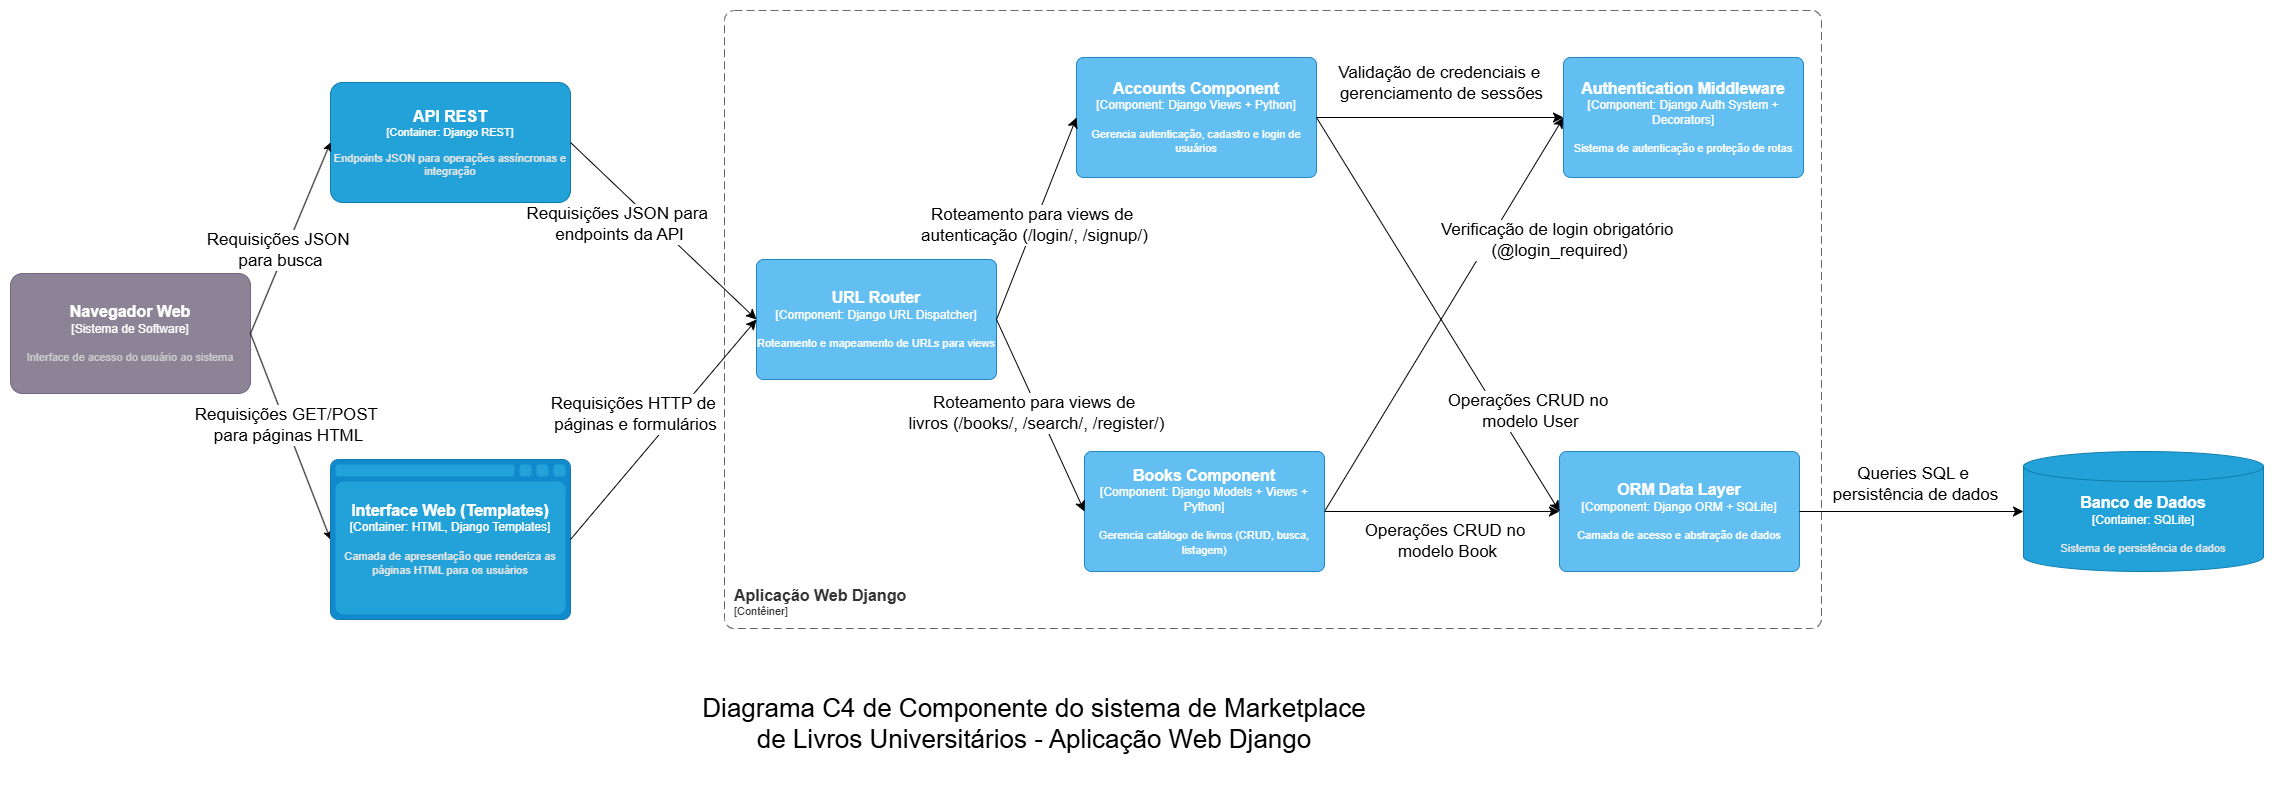

The diagram above was exported from draw.io. Its source (the exported page's mxGraphModel, read from the mxfile embedded in the PNG):
<mxGraphModel dx="2497" dy="2746" grid="0" gridSize="10" guides="1" tooltips="1" connect="1" arrows="1" fold="1" page="0" pageScale="1" pageWidth="827" pageHeight="1169" math="0" shadow="0">
  <root>
    <mxCell id="0" />
    <mxCell id="1" parent="0" />
    <object placeholders="1" c4Name="Navegador Web" c4Type="Sistema de Software" c4Description="Interface de acesso do usuário ao sistema" label="&lt;font style=&quot;font-size: 16px&quot;&gt;&lt;b&gt;%c4Name%&lt;/b&gt;&lt;/font&gt;&lt;div&gt;[%c4Type%]&lt;/div&gt;&lt;br&gt;&lt;div&gt;&lt;font style=&quot;font-size: 11px&quot;&gt;&lt;font color=&quot;#cccccc&quot;&gt;%c4Description%&lt;/font&gt;&lt;/div&gt;" id="ke2RBn5UrRnGPG3_mB_s-4">
      <mxCell style="rounded=1;whiteSpace=wrap;html=1;labelBackgroundColor=none;fillColor=#8C8496;fontColor=#ffffff;align=center;arcSize=10;strokeColor=#736782;metaEdit=1;resizable=0;points=[[0.25,0,0],[0.5,0,0],[0.75,0,0],[1,0.25,0],[1,0.5,0],[1,0.75,0],[0.75,1,0],[0.5,1,0],[0.25,1,0],[0,0.75,0],[0,0.5,0],[0,0.25,0]];" vertex="1" parent="1">
        <mxGeometry x="-490" y="-69" width="240" height="120" as="geometry" />
      </mxCell>
    </object>
    <mxCell id="ke2RBn5UrRnGPG3_mB_s-5" style="rounded=0;orthogonalLoop=1;jettySize=auto;html=1;fillColor=none;entryX=0;entryY=0.5;entryDx=0;entryDy=0;entryPerimeter=0;exitX=1;exitY=0.5;exitDx=0;exitDy=0;exitPerimeter=0;" edge="1" parent="1" source="ke2RBn5UrRnGPG3_mB_s-4" target="ke2RBn5UrRnGPG3_mB_s-10">
      <mxGeometry relative="1" as="geometry">
        <mxPoint x="121" y="177" as="sourcePoint" />
        <mxPoint x="37" y="117" as="targetPoint" />
      </mxGeometry>
    </mxCell>
    <mxCell id="ke2RBn5UrRnGPG3_mB_s-6" value="Requisições GET/POST&amp;nbsp;&lt;div&gt;para páginas HTML&lt;/div&gt;" style="edgeLabel;html=1;align=center;verticalAlign=middle;resizable=0;points=[];fontSize=17;" vertex="1" connectable="0" parent="ke2RBn5UrRnGPG3_mB_s-5">
      <mxGeometry x="-0.0975" y="-4" relative="1" as="geometry">
        <mxPoint x="4" y="-4" as="offset" />
      </mxGeometry>
    </mxCell>
    <mxCell id="ke2RBn5UrRnGPG3_mB_s-7" value="Diagrama C4 de Componente do sistema de Marketplace de Livros Universitários -&amp;nbsp;&lt;span style=&quot;background-color: transparent;&quot;&gt;Aplicação Web Django&lt;/span&gt;&lt;div&gt;&lt;span style=&quot;background-color: transparent; color: light-dark(rgb(0, 0, 0), rgb(255, 255, 255));&quot;&gt;&lt;br&gt;&lt;/span&gt;&lt;/div&gt;" style="text;html=1;whiteSpace=wrap;strokeColor=none;fillColor=none;align=center;verticalAlign=middle;rounded=0;fontSize=26;" vertex="1" parent="1">
      <mxGeometry x="199" y="382" width="670" height="30" as="geometry" />
    </mxCell>
    <object placeholders="1" c4Name="Interface Web (Templates)" c4Type="Container" c4Technology="HTML, Django Templates" c4Description="Camada de apresentação que renderiza as páginas HTML para os usuários" label="&lt;font style=&quot;font-size: 16px&quot;&gt;&lt;b&gt;%c4Name%&lt;/b&gt;&lt;/font&gt;&lt;div&gt;[%c4Type%:&amp;nbsp;%c4Technology%]&lt;/div&gt;&lt;br&gt;&lt;div&gt;&lt;font style=&quot;font-size: 11px&quot;&gt;&lt;font color=&quot;#E6E6E6&quot;&gt;%c4Description%&lt;/font&gt;&lt;/div&gt;" id="ke2RBn5UrRnGPG3_mB_s-10">
      <mxCell style="shape=mxgraph.c4.webBrowserContainer2;whiteSpace=wrap;html=1;boundedLbl=1;rounded=0;labelBackgroundColor=none;strokeColor=#118ACD;fillColor=#23A2D9;strokeColor=#118ACD;strokeColor2=#0E7DAD;fontSize=12;fontColor=#ffffff;align=center;metaEdit=1;points=[[0.5,0,0],[1,0.25,0],[1,0.5,0],[1,0.75,0],[0.5,1,0],[0,0.75,0],[0,0.5,0],[0,0.25,0]];resizable=0;" vertex="1" parent="1">
        <mxGeometry x="-170" y="117" width="240" height="160" as="geometry" />
      </mxCell>
    </object>
    <object placeholders="1" c4Name="API REST" c4Type="Container" c4Technology="Django REST" c4Description="Endpoints JSON para operações assíncronas e integração" label="&lt;font style=&quot;font-size: 16px&quot;&gt;&lt;b&gt;%c4Name%&lt;/b&gt;&lt;/font&gt;&lt;div&gt;[%c4Type%: %c4Technology%]&lt;/div&gt;&lt;br&gt;&lt;div&gt;&lt;font style=&quot;font-size: 11px&quot;&gt;&lt;font color=&quot;#E6E6E6&quot;&gt;%c4Description%&lt;/font&gt;&lt;/div&gt;" id="ke2RBn5UrRnGPG3_mB_s-11">
      <mxCell style="rounded=1;whiteSpace=wrap;html=1;fontSize=11;labelBackgroundColor=none;fillColor=#23A2D9;fontColor=#ffffff;align=center;arcSize=10;strokeColor=#0E7DAD;metaEdit=1;resizable=0;points=[[0.25,0,0],[0.5,0,0],[0.75,0,0],[1,0.25,0],[1,0.5,0],[1,0.75,0],[0.75,1,0],[0.5,1,0],[0.25,1,0],[0,0.75,0],[0,0.5,0],[0,0.25,0]];" vertex="1" parent="1">
        <mxGeometry x="-170" y="-260" width="240" height="120" as="geometry" />
      </mxCell>
    </object>
    <object placeholders="1" c4Name="Banco de Dados" c4Type="Container" c4Technology="SQLite" c4Description="Sistema de persistência de dados" label="&lt;font style=&quot;font-size: 16px&quot;&gt;&lt;b&gt;%c4Name%&lt;/b&gt;&lt;/font&gt;&lt;div&gt;[%c4Type%:&amp;nbsp;%c4Technology%]&lt;/div&gt;&lt;br&gt;&lt;div&gt;&lt;font style=&quot;font-size: 11px&quot;&gt;&lt;font color=&quot;#E6E6E6&quot;&gt;%c4Description%&lt;/font&gt;&lt;/div&gt;" id="ke2RBn5UrRnGPG3_mB_s-12">
      <mxCell style="shape=cylinder3;size=15;whiteSpace=wrap;html=1;boundedLbl=1;rounded=0;labelBackgroundColor=none;fillColor=#23A2D9;fontSize=12;fontColor=#ffffff;align=center;strokeColor=#0E7DAD;metaEdit=1;points=[[0.5,0,0],[1,0.25,0],[1,0.5,0],[1,0.75,0],[0.5,1,0],[0,0.75,0],[0,0.5,0],[0,0.25,0]];resizable=0;" vertex="1" parent="1">
        <mxGeometry x="1523" y="109" width="240" height="120" as="geometry" />
      </mxCell>
    </object>
    <mxCell id="ke2RBn5UrRnGPG3_mB_s-13" style="rounded=0;orthogonalLoop=1;jettySize=auto;html=1;exitX=1;exitY=0.5;exitDx=0;exitDy=0;exitPerimeter=0;entryX=0;entryY=0.5;entryDx=0;entryDy=0;entryPerimeter=0;" edge="1" parent="1" source="ke2RBn5UrRnGPG3_mB_s-4" target="ke2RBn5UrRnGPG3_mB_s-11">
      <mxGeometry relative="1" as="geometry" />
    </mxCell>
    <mxCell id="ke2RBn5UrRnGPG3_mB_s-14" value="Requisições JSON&amp;nbsp;&lt;div&gt;para busca&lt;/div&gt;" style="edgeLabel;html=1;align=center;verticalAlign=middle;resizable=0;points=[];fontSize=17;" vertex="1" connectable="0" parent="ke2RBn5UrRnGPG3_mB_s-13">
      <mxGeometry x="-0.1504" y="6" relative="1" as="geometry">
        <mxPoint as="offset" />
      </mxGeometry>
    </mxCell>
    <object placeholders="1" c4Name="Aplicação Web Django" c4Type="ContainerScopeBoundary" c4Application="Contêiner" label="&lt;font style=&quot;font-size: 16px&quot;&gt;&lt;b&gt;&lt;div style=&quot;text-align: left&quot;&gt;%c4Name%&lt;/div&gt;&lt;/b&gt;&lt;/font&gt;&lt;div style=&quot;text-align: left&quot;&gt;[%c4Application%]&lt;/div&gt;" id="ke2RBn5UrRnGPG3_mB_s-22">
      <mxCell style="rounded=1;fontSize=11;whiteSpace=wrap;html=1;dashed=1;arcSize=20;fillColor=none;strokeColor=#666666;fontColor=#333333;labelBackgroundColor=none;align=left;verticalAlign=bottom;labelBorderColor=none;spacingTop=0;spacing=10;dashPattern=8 4;metaEdit=1;rotatable=0;perimeter=rectanglePerimeter;noLabel=0;labelPadding=0;allowArrows=0;connectable=0;expand=0;recursiveResize=0;editable=1;pointerEvents=0;absoluteArcSize=1;points=[[0.25,0,0],[0.5,0,0],[0.75,0,0],[1,0.25,0],[1,0.5,0],[1,0.75,0],[0.75,1,0],[0.5,1,0],[0.25,1,0],[0,0.75,0],[0,0.5,0],[0,0.25,0]];" vertex="1" parent="1">
        <mxGeometry x="224" y="-332" width="1097" height="618" as="geometry" />
      </mxCell>
    </object>
    <object placeholders="1" c4Name="Accounts Component" c4Type="Component" c4Technology="Django Views + Python" c4Description="Gerencia autenticação, cadastro e login de usuários" label="&lt;font style=&quot;font-size: 16px&quot;&gt;&lt;b&gt;%c4Name%&lt;/b&gt;&lt;/font&gt;&lt;div&gt;[%c4Type%: %c4Technology%]&lt;/div&gt;&lt;br&gt;&lt;div&gt;&lt;font style=&quot;font-size: 11px&quot;&gt;%c4Description%&lt;/font&gt;&lt;/div&gt;" id="ke2RBn5UrRnGPG3_mB_s-24">
      <mxCell style="rounded=1;whiteSpace=wrap;html=1;labelBackgroundColor=none;fillColor=#63BEF2;fontColor=#ffffff;align=center;arcSize=6;strokeColor=#2086C9;metaEdit=1;resizable=0;points=[[0.25,0,0],[0.5,0,0],[0.75,0,0],[1,0.25,0],[1,0.5,0],[1,0.75,0],[0.75,1,0],[0.5,1,0],[0.25,1,0],[0,0.75,0],[0,0.5,0],[0,0.25,0]];" vertex="1" parent="1">
        <mxGeometry x="576" y="-285" width="240" height="120" as="geometry" />
      </mxCell>
    </object>
    <mxCell id="ke2RBn5UrRnGPG3_mB_s-35" style="edgeStyle=none;curved=1;rounded=0;orthogonalLoop=1;jettySize=auto;html=1;exitX=1;exitY=0.5;exitDx=0;exitDy=0;exitPerimeter=0;fontSize=12;startSize=8;endSize=8;entryX=0;entryY=0.5;entryDx=0;entryDy=0;entryPerimeter=0;" edge="1" parent="1" source="ke2RBn5UrRnGPG3_mB_s-25" target="ke2RBn5UrRnGPG3_mB_s-26">
      <mxGeometry relative="1" as="geometry">
        <mxPoint x="792" y="-211.88885498046875" as="targetPoint" />
      </mxGeometry>
    </mxCell>
    <mxCell id="ke2RBn5UrRnGPG3_mB_s-45" value="&lt;div&gt;Verificação de login obrigatório&amp;nbsp;&lt;/div&gt;&lt;div&gt;(@login_required)&lt;/div&gt;" style="edgeLabel;html=1;align=center;verticalAlign=middle;resizable=0;points=[];fontSize=17;" vertex="1" connectable="0" parent="ke2RBn5UrRnGPG3_mB_s-35">
      <mxGeometry x="0.4812" y="1" relative="1" as="geometry">
        <mxPoint x="58" y="19" as="offset" />
      </mxGeometry>
    </mxCell>
    <object placeholders="1" c4Name="Books Component" c4Type="Component" c4Technology="Django Models + Views + Python" c4Description="Gerencia catálogo de livros (CRUD, busca, listagem)" label="&lt;font style=&quot;font-size: 16px&quot;&gt;&lt;b&gt;%c4Name%&lt;/b&gt;&lt;/font&gt;&lt;div&gt;[%c4Type%: %c4Technology%]&lt;/div&gt;&lt;br&gt;&lt;div&gt;&lt;font style=&quot;font-size: 11px&quot;&gt;%c4Description%&lt;/font&gt;&lt;/div&gt;" id="ke2RBn5UrRnGPG3_mB_s-25">
      <mxCell style="rounded=1;whiteSpace=wrap;html=1;labelBackgroundColor=none;fillColor=#63BEF2;fontColor=#ffffff;align=center;arcSize=6;strokeColor=#2086C9;metaEdit=1;resizable=0;points=[[0.25,0,0],[0.5,0,0],[0.75,0,0],[1,0.25,0],[1,0.5,0],[1,0.75,0],[0.75,1,0],[0.5,1,0],[0.25,1,0],[0,0.75,0],[0,0.5,0],[0,0.25,0]];" vertex="1" parent="1">
        <mxGeometry x="584" y="109" width="240" height="120" as="geometry" />
      </mxCell>
    </object>
    <object placeholders="1" c4Name="Authentication Middleware" c4Type="Component" c4Technology="Django Auth System + Decorators" c4Description="Sistema de autenticação e proteção de rotas" label="&lt;font style=&quot;font-size: 16px&quot;&gt;&lt;b&gt;%c4Name%&lt;/b&gt;&lt;/font&gt;&lt;div&gt;[%c4Type%: %c4Technology%]&lt;/div&gt;&lt;br&gt;&lt;div&gt;&lt;font style=&quot;font-size: 11px&quot;&gt;%c4Description%&lt;/font&gt;&lt;/div&gt;" id="ke2RBn5UrRnGPG3_mB_s-26">
      <mxCell style="rounded=1;whiteSpace=wrap;html=1;labelBackgroundColor=none;fillColor=#63BEF2;fontColor=#ffffff;align=center;arcSize=6;strokeColor=#2086C9;metaEdit=1;resizable=0;points=[[0.25,0,0],[0.5,0,0],[0.75,0,0],[1,0.25,0],[1,0.5,0],[1,0.75,0],[0.75,1,0],[0.5,1,0],[0.25,1,0],[0,0.75,0],[0,0.5,0],[0,0.25,0]];" vertex="1" parent="1">
        <mxGeometry x="1063" y="-285" width="240" height="120" as="geometry" />
      </mxCell>
    </object>
    <object placeholders="1" c4Name="URL Router" c4Type="Component" c4Technology="Django URL Dispatcher" c4Description="Roteamento e mapeamento de URLs para views" label="&lt;font style=&quot;font-size: 16px&quot;&gt;&lt;b&gt;%c4Name%&lt;/b&gt;&lt;/font&gt;&lt;div&gt;[%c4Type%: %c4Technology%]&lt;/div&gt;&lt;br&gt;&lt;div&gt;&lt;font style=&quot;font-size: 11px&quot;&gt;%c4Description%&lt;/font&gt;&lt;/div&gt;" id="ke2RBn5UrRnGPG3_mB_s-27">
      <mxCell style="rounded=1;whiteSpace=wrap;html=1;labelBackgroundColor=none;fillColor=#63BEF2;fontColor=#ffffff;align=center;arcSize=6;strokeColor=#2086C9;metaEdit=1;resizable=0;points=[[0.25,0,0],[0.5,0,0],[0.75,0,0],[1,0.25,0],[1,0.5,0],[1,0.75,0],[0.75,1,0],[0.5,1,0],[0.25,1,0],[0,0.75,0],[0,0.5,0],[0,0.25,0]];" vertex="1" parent="1">
        <mxGeometry x="256" y="-83" width="240" height="120" as="geometry" />
      </mxCell>
    </object>
    <object placeholders="1" c4Name="ORM Data Layer" c4Type="Component" c4Technology="Django ORM + SQLite" c4Description="Camada de acesso e abstração de dados" label="&lt;font style=&quot;font-size: 16px&quot;&gt;&lt;b&gt;%c4Name%&lt;/b&gt;&lt;/font&gt;&lt;div&gt;[%c4Type%: %c4Technology%]&lt;/div&gt;&lt;br&gt;&lt;div&gt;&lt;font style=&quot;font-size: 11px&quot;&gt;%c4Description%&lt;/font&gt;&lt;/div&gt;" id="ke2RBn5UrRnGPG3_mB_s-28">
      <mxCell style="rounded=1;whiteSpace=wrap;html=1;labelBackgroundColor=none;fillColor=#63BEF2;fontColor=#ffffff;align=center;arcSize=6;strokeColor=#2086C9;metaEdit=1;resizable=0;points=[[0.25,0,0],[0.5,0,0],[0.75,0,0],[1,0.25,0],[1,0.5,0],[1,0.75,0],[0.75,1,0],[0.5,1,0],[0.25,1,0],[0,0.75,0],[0,0.5,0],[0,0.25,0]];" vertex="1" parent="1">
        <mxGeometry x="1059" y="109" width="240" height="120" as="geometry" />
      </mxCell>
    </object>
    <mxCell id="ke2RBn5UrRnGPG3_mB_s-30" style="edgeStyle=none;curved=1;rounded=0;orthogonalLoop=1;jettySize=auto;html=1;exitX=1;exitY=0.5;exitDx=0;exitDy=0;exitPerimeter=0;entryX=0;entryY=0.5;entryDx=0;entryDy=0;entryPerimeter=0;fontSize=12;startSize=8;endSize=8;" edge="1" parent="1" source="ke2RBn5UrRnGPG3_mB_s-10" target="ke2RBn5UrRnGPG3_mB_s-27">
      <mxGeometry relative="1" as="geometry" />
    </mxCell>
    <mxCell id="ke2RBn5UrRnGPG3_mB_s-40" value="&lt;div&gt;Requisições HTTP de&amp;nbsp;&lt;/div&gt;&lt;div&gt;páginas e formulários&lt;/div&gt;" style="edgeLabel;html=1;align=center;verticalAlign=middle;resizable=0;points=[];fontSize=17;" vertex="1" connectable="0" parent="ke2RBn5UrRnGPG3_mB_s-30">
      <mxGeometry x="-0.1745" y="3" relative="1" as="geometry">
        <mxPoint x="-12" y="-33" as="offset" />
      </mxGeometry>
    </mxCell>
    <mxCell id="ke2RBn5UrRnGPG3_mB_s-31" style="edgeStyle=none;curved=1;rounded=0;orthogonalLoop=1;jettySize=auto;html=1;exitX=1;exitY=0.5;exitDx=0;exitDy=0;exitPerimeter=0;entryX=0;entryY=0.5;entryDx=0;entryDy=0;entryPerimeter=0;fontSize=12;startSize=8;endSize=8;" edge="1" parent="1" source="ke2RBn5UrRnGPG3_mB_s-11" target="ke2RBn5UrRnGPG3_mB_s-27">
      <mxGeometry relative="1" as="geometry" />
    </mxCell>
    <mxCell id="ke2RBn5UrRnGPG3_mB_s-41" value="&lt;div&gt;Requisições JSON para&amp;nbsp;&lt;/div&gt;&lt;div&gt;endpoints da API&lt;/div&gt;" style="edgeLabel;html=1;align=center;verticalAlign=middle;resizable=0;points=[];fontSize=17;" vertex="1" connectable="0" parent="ke2RBn5UrRnGPG3_mB_s-31">
      <mxGeometry x="-0.0587" y="1" relative="1" as="geometry">
        <mxPoint x="-40" y="-1" as="offset" />
      </mxGeometry>
    </mxCell>
    <mxCell id="ke2RBn5UrRnGPG3_mB_s-32" style="edgeStyle=none;curved=1;rounded=0;orthogonalLoop=1;jettySize=auto;html=1;exitX=1;exitY=0.5;exitDx=0;exitDy=0;exitPerimeter=0;entryX=0;entryY=0.5;entryDx=0;entryDy=0;entryPerimeter=0;fontSize=12;startSize=8;endSize=8;" edge="1" parent="1" source="ke2RBn5UrRnGPG3_mB_s-27" target="ke2RBn5UrRnGPG3_mB_s-24">
      <mxGeometry relative="1" as="geometry" />
    </mxCell>
    <mxCell id="ke2RBn5UrRnGPG3_mB_s-42" value="&lt;div&gt;Roteamento para views de&amp;nbsp;&lt;/div&gt;&lt;div&gt;autenticação (/login/, /signup/)&lt;/div&gt;" style="edgeLabel;html=1;align=center;verticalAlign=middle;resizable=0;points=[];fontSize=17;" vertex="1" connectable="0" parent="ke2RBn5UrRnGPG3_mB_s-32">
      <mxGeometry x="-0.1294" y="-1" relative="1" as="geometry">
        <mxPoint x="1" y="-8" as="offset" />
      </mxGeometry>
    </mxCell>
    <mxCell id="ke2RBn5UrRnGPG3_mB_s-33" style="edgeStyle=none;curved=1;rounded=0;orthogonalLoop=1;jettySize=auto;html=1;exitX=1;exitY=0.5;exitDx=0;exitDy=0;exitPerimeter=0;entryX=0;entryY=0.5;entryDx=0;entryDy=0;entryPerimeter=0;fontSize=12;startSize=8;endSize=8;" edge="1" parent="1" source="ke2RBn5UrRnGPG3_mB_s-27" target="ke2RBn5UrRnGPG3_mB_s-25">
      <mxGeometry relative="1" as="geometry" />
    </mxCell>
    <mxCell id="ke2RBn5UrRnGPG3_mB_s-43" value="&lt;div&gt;Roteamento para views de&amp;nbsp;&lt;/div&gt;&lt;div&gt;livros (/books/, /search/, /register/)&lt;/div&gt;" style="edgeLabel;html=1;align=center;verticalAlign=middle;resizable=0;points=[];fontSize=17;" vertex="1" connectable="0" parent="ke2RBn5UrRnGPG3_mB_s-33">
      <mxGeometry x="-0.0562" y="-3" relative="1" as="geometry">
        <mxPoint as="offset" />
      </mxGeometry>
    </mxCell>
    <mxCell id="ke2RBn5UrRnGPG3_mB_s-34" style="edgeStyle=none;curved=1;rounded=0;orthogonalLoop=1;jettySize=auto;html=1;exitX=1;exitY=0.5;exitDx=0;exitDy=0;exitPerimeter=0;entryX=0;entryY=0.5;entryDx=0;entryDy=0;entryPerimeter=0;fontSize=12;startSize=8;endSize=8;" edge="1" parent="1" source="ke2RBn5UrRnGPG3_mB_s-24" target="ke2RBn5UrRnGPG3_mB_s-26">
      <mxGeometry relative="1" as="geometry" />
    </mxCell>
    <mxCell id="ke2RBn5UrRnGPG3_mB_s-44" value="&lt;div&gt;Validação de credenciais e&amp;nbsp;&lt;/div&gt;&lt;div&gt;gerenciamento de sessões&lt;/div&gt;" style="edgeLabel;html=1;align=center;verticalAlign=middle;resizable=0;points=[];fontSize=17;" vertex="1" connectable="0" parent="ke2RBn5UrRnGPG3_mB_s-34">
      <mxGeometry x="-0.096" y="1" relative="1" as="geometry">
        <mxPoint x="12" y="-34" as="offset" />
      </mxGeometry>
    </mxCell>
    <mxCell id="ke2RBn5UrRnGPG3_mB_s-36" style="edgeStyle=none;curved=1;rounded=0;orthogonalLoop=1;jettySize=auto;html=1;exitX=1;exitY=0.5;exitDx=0;exitDy=0;exitPerimeter=0;entryX=0;entryY=0.5;entryDx=0;entryDy=0;entryPerimeter=0;fontSize=12;startSize=8;endSize=8;" edge="1" parent="1" source="ke2RBn5UrRnGPG3_mB_s-24" target="ke2RBn5UrRnGPG3_mB_s-28">
      <mxGeometry relative="1" as="geometry" />
    </mxCell>
    <mxCell id="ke2RBn5UrRnGPG3_mB_s-46" value="&lt;div&gt;Operações CRUD no&amp;nbsp;&lt;/div&gt;&lt;div&gt;modelo User&lt;/div&gt;" style="edgeLabel;html=1;align=center;verticalAlign=middle;resizable=0;points=[];fontSize=17;" vertex="1" connectable="0" parent="ke2RBn5UrRnGPG3_mB_s-36">
      <mxGeometry x="0.5504" relative="1" as="geometry">
        <mxPoint x="24" y="-14" as="offset" />
      </mxGeometry>
    </mxCell>
    <mxCell id="ke2RBn5UrRnGPG3_mB_s-37" style="edgeStyle=none;curved=1;rounded=0;orthogonalLoop=1;jettySize=auto;html=1;exitX=1;exitY=0.5;exitDx=0;exitDy=0;exitPerimeter=0;entryX=0;entryY=0.5;entryDx=0;entryDy=0;entryPerimeter=0;fontSize=12;startSize=8;endSize=8;" edge="1" parent="1" source="ke2RBn5UrRnGPG3_mB_s-25" target="ke2RBn5UrRnGPG3_mB_s-28">
      <mxGeometry relative="1" as="geometry" />
    </mxCell>
    <mxCell id="ke2RBn5UrRnGPG3_mB_s-47" value="&lt;div&gt;Operações CRUD no&amp;nbsp;&lt;/div&gt;&lt;div&gt;modelo Book&lt;/div&gt;" style="edgeLabel;html=1;align=center;verticalAlign=middle;resizable=0;points=[];fontSize=17;" vertex="1" connectable="0" parent="ke2RBn5UrRnGPG3_mB_s-37">
      <mxGeometry x="0.0673" y="-3" relative="1" as="geometry">
        <mxPoint x="-4" y="26" as="offset" />
      </mxGeometry>
    </mxCell>
    <mxCell id="ke2RBn5UrRnGPG3_mB_s-38" style="edgeStyle=none;curved=1;rounded=0;orthogonalLoop=1;jettySize=auto;html=1;exitX=1;exitY=0.5;exitDx=0;exitDy=0;exitPerimeter=0;entryX=0;entryY=0.5;entryDx=0;entryDy=0;entryPerimeter=0;fontSize=12;startSize=8;endSize=8;" edge="1" parent="1" source="ke2RBn5UrRnGPG3_mB_s-28" target="ke2RBn5UrRnGPG3_mB_s-12">
      <mxGeometry relative="1" as="geometry" />
    </mxCell>
    <mxCell id="ke2RBn5UrRnGPG3_mB_s-48" value="&lt;div&gt;Queries SQL e&amp;nbsp;&lt;/div&gt;&lt;div&gt;persistência de dados&lt;/div&gt;" style="edgeLabel;html=1;align=center;verticalAlign=middle;resizable=0;points=[];fontSize=17;" vertex="1" connectable="0" parent="ke2RBn5UrRnGPG3_mB_s-38">
      <mxGeometry x="-0.2936" y="4" relative="1" as="geometry">
        <mxPoint x="35" y="-24" as="offset" />
      </mxGeometry>
    </mxCell>
  </root>
</mxGraphModel>